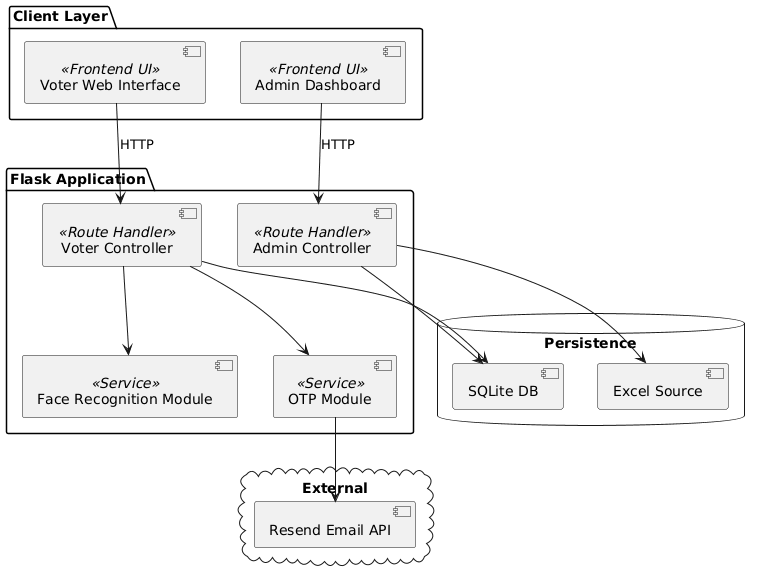

The diagram above was rendered by PlantUML. Its source (embedded in the PNG):
@startuml
package "Client Layer" {
  [Voter Web Interface] <<Frontend UI>>
  [Admin Dashboard] <<Frontend UI>>
}

package "Flask Application" {
  [Voter Controller] <<Route Handler>>
  [Admin Controller] <<Route Handler>>
  [Face Recognition Module] <<Service>>
  [OTP Module] <<Service>>
}

cloud "External" {
  [Resend Email API]
}

database "Persistence" {
  [SQLite DB]
  [Excel Source]
}

[Voter Web Interface] --> [Voter Controller] : HTTP
[Admin Dashboard] --> [Admin Controller] : HTTP
[Voter Controller] --> [Face Recognition Module]
[Voter Controller] --> [OTP Module]
[OTP Module] --> [Resend Email API]
[Voter Controller] --> [SQLite DB]
[Admin Controller] --> [SQLite DB]
[Admin Controller] --> [Excel Source]
@enduml